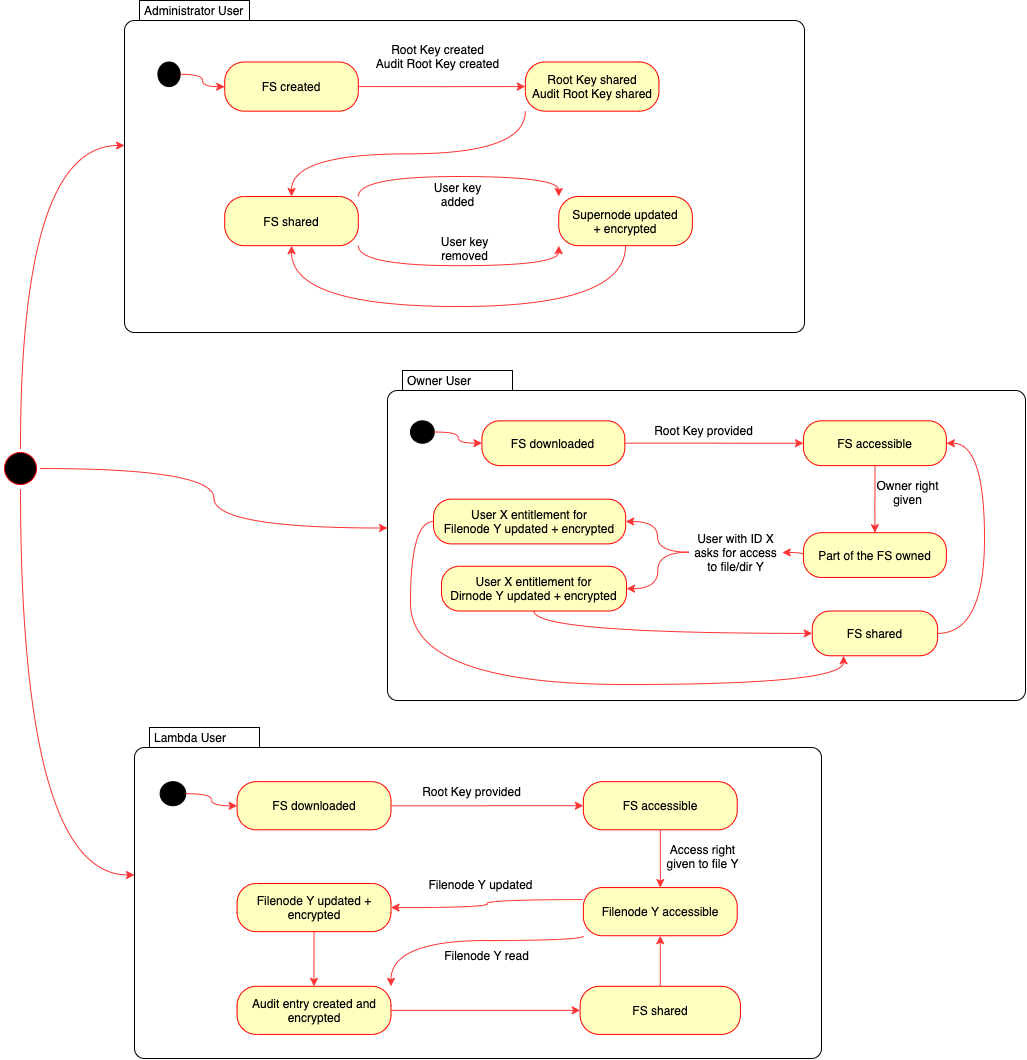

The diagram above was exported from draw.io. Its source (the exported page's mxGraphModel, read from the mxfile embedded in the PNG):
<mxGraphModel dx="2377" dy="1508" grid="0" gridSize="10" guides="1" tooltips="1" connect="1" arrows="1" fold="1" page="1" pageScale="1" pageWidth="1100" pageHeight="850" background="#ffffff" math="0" shadow="1">
  <root>
    <mxCell id="0" />
    <mxCell id="1" parent="0" />
    <mxCell id="iJI5K6WcUM4DCBe5EGDl-171" style="edgeStyle=orthogonalEdgeStyle;curved=1;rounded=0;orthogonalLoop=1;jettySize=auto;html=1;exitX=0.5;exitY=1;exitDx=0;exitDy=0;entryX=0;entryY=0;entryDx=0;entryDy=147.5;entryPerimeter=0;strokeColor=#FF3333;" parent="1" source="y4Ky8MLHEk6hgfkRz9Ze-16" target="iJI5K6WcUM4DCBe5EGDl-166" edge="1">
      <mxGeometry relative="1" as="geometry" />
    </mxCell>
    <mxCell id="iJI5K6WcUM4DCBe5EGDl-173" style="edgeStyle=orthogonalEdgeStyle;curved=1;rounded=0;orthogonalLoop=1;jettySize=auto;html=1;entryX=0;entryY=0;entryDx=0;entryDy=157.5;entryPerimeter=0;strokeColor=#FF3333;" parent="1" source="y4Ky8MLHEk6hgfkRz9Ze-16" target="iJI5K6WcUM4DCBe5EGDl-165" edge="1">
      <mxGeometry relative="1" as="geometry" />
    </mxCell>
    <mxCell id="iJI5K6WcUM4DCBe5EGDl-174" style="edgeStyle=orthogonalEdgeStyle;curved=1;rounded=0;orthogonalLoop=1;jettySize=auto;html=1;exitX=0.5;exitY=0;exitDx=0;exitDy=0;entryX=0;entryY=0;entryDx=0;entryDy=145;entryPerimeter=0;strokeColor=#FF3333;" parent="1" source="y4Ky8MLHEk6hgfkRz9Ze-16" target="iJI5K6WcUM4DCBe5EGDl-46" edge="1">
      <mxGeometry relative="1" as="geometry" />
    </mxCell>
    <mxCell id="y4Ky8MLHEk6hgfkRz9Ze-16" value="" style="ellipse;html=1;shape=startState;fillColor=#000000;strokeColor=#ff0000;" parent="1" vertex="1">
      <mxGeometry x="38" y="476" width="40" height="40" as="geometry" />
    </mxCell>
    <mxCell id="iJI5K6WcUM4DCBe5EGDl-54" style="edgeStyle=orthogonalEdgeStyle;curved=1;rounded=0;orthogonalLoop=1;jettySize=auto;html=1;exitX=0;exitY=0.5;exitDx=0;exitDy=0;entryX=0.5;entryY=1;entryDx=0;entryDy=0;strokeColor=#FF3333;" parent="1" edge="1">
      <mxGeometry relative="1" as="geometry">
        <Array as="points">
          <mxPoint x="620" y="479" />
          <mxPoint x="620" y="580" />
          <mxPoint x="990" y="580" />
        </Array>
        <mxPoint x="990" y="499" as="targetPoint" />
      </mxGeometry>
    </mxCell>
    <mxCell id="iJI5K6WcUM4DCBe5EGDl-168" value="" style="group" parent="1" vertex="1" connectable="0">
      <mxGeometry x="162" y="28" width="680" height="332" as="geometry" />
    </mxCell>
    <mxCell id="iJI5K6WcUM4DCBe5EGDl-46" value="Administrator User" style="shape=mxgraph.sysml.compState;html=1;align=left;verticalAlign=top;spacingTop=-3;spacingLeft=18;" parent="iJI5K6WcUM4DCBe5EGDl-168" vertex="1">
      <mxGeometry width="679.9999999999999" height="332" as="geometry" />
    </mxCell>
    <mxCell id="qlbVHtSXaVwO8HJlPoLZ-19" value="" style="shape=ellipse;html=1;fillColor=#000000;fontSize=18;fontColor=#ffffff;" parent="iJI5K6WcUM4DCBe5EGDl-168" vertex="1">
      <mxGeometry x="33.40350877192981" y="61.481481481481495" width="22.269005847953217" height="24.59259259259259" as="geometry" />
    </mxCell>
    <mxCell id="qlbVHtSXaVwO8HJlPoLZ-20" value="FS created" style="rounded=1;whiteSpace=wrap;html=1;arcSize=40;fontColor=#000000;fillColor=#ffffc0;strokeColor=#ff0000;" parent="iJI5K6WcUM4DCBe5EGDl-168" vertex="1">
      <mxGeometry x="100.2105263157895" y="61.481481481481495" width="133.6140350877193" height="49.18518518518518" as="geometry" />
    </mxCell>
    <mxCell id="qlbVHtSXaVwO8HJlPoLZ-21" style="edgeStyle=orthogonalEdgeStyle;curved=1;rounded=0;orthogonalLoop=1;jettySize=auto;html=1;exitX=1;exitY=0.5;exitDx=0;exitDy=0;strokeColor=#FF3333;" parent="iJI5K6WcUM4DCBe5EGDl-168" source="qlbVHtSXaVwO8HJlPoLZ-19" target="qlbVHtSXaVwO8HJlPoLZ-20" edge="1">
      <mxGeometry relative="1" as="geometry" />
    </mxCell>
    <mxCell id="qlbVHtSXaVwO8HJlPoLZ-22" value="Root Key shared&lt;br&gt;Audit Root Key shared" style="rounded=1;whiteSpace=wrap;html=1;arcSize=40;fontColor=#000000;fillColor=#ffffc0;strokeColor=#ff0000;" parent="iJI5K6WcUM4DCBe5EGDl-168" vertex="1">
      <mxGeometry x="400.842105263158" y="61.481481481481495" width="133.6140350877193" height="49.18518518518518" as="geometry" />
    </mxCell>
    <mxCell id="iJI5K6WcUM4DCBe5EGDl-20" style="edgeStyle=orthogonalEdgeStyle;curved=1;rounded=0;orthogonalLoop=1;jettySize=auto;html=1;exitX=1;exitY=0.5;exitDx=0;exitDy=0;strokeColor=#FF3333;entryX=0;entryY=0.5;entryDx=0;entryDy=0;" parent="iJI5K6WcUM4DCBe5EGDl-168" source="qlbVHtSXaVwO8HJlPoLZ-20" target="qlbVHtSXaVwO8HJlPoLZ-22" edge="1">
      <mxGeometry relative="1" as="geometry">
        <Array as="points">
          <mxPoint x="317.33333333333337" y="86.07407407407409" />
          <mxPoint x="317.33333333333337" y="86.07407407407409" />
        </Array>
      </mxGeometry>
    </mxCell>
    <mxCell id="iJI5K6WcUM4DCBe5EGDl-30" style="edgeStyle=orthogonalEdgeStyle;curved=1;rounded=0;orthogonalLoop=1;jettySize=auto;html=1;exitX=0;exitY=1;exitDx=0;exitDy=0;entryX=0.5;entryY=0;entryDx=0;entryDy=0;strokeColor=#FF3333;" parent="iJI5K6WcUM4DCBe5EGDl-168" source="qlbVHtSXaVwO8HJlPoLZ-22" target="pnd5xzlqyRYVU9Jb4RsF-1" edge="1">
      <mxGeometry relative="1" as="geometry">
        <mxPoint x="244.95906432748507" y="159.85185185185173" as="targetPoint" />
      </mxGeometry>
    </mxCell>
    <mxCell id="pnd5xzlqyRYVU9Jb4RsF-7" style="edgeStyle=orthogonalEdgeStyle;curved=1;rounded=0;orthogonalLoop=1;jettySize=auto;html=1;exitX=0.5;exitY=1;exitDx=0;exitDy=0;entryX=0.5;entryY=1;entryDx=0;entryDy=0;fillColor=#f8cecc;strokeColor=#FF3333;" parent="iJI5K6WcUM4DCBe5EGDl-168" source="iJI5K6WcUM4DCBe5EGDl-7" target="pnd5xzlqyRYVU9Jb4RsF-1" edge="1">
      <mxGeometry relative="1" as="geometry">
        <Array as="points">
          <mxPoint x="501" y="306" />
          <mxPoint x="167" y="306" />
        </Array>
      </mxGeometry>
    </mxCell>
    <mxCell id="iJI5K6WcUM4DCBe5EGDl-7" value="Supernode updated&lt;br&gt;+ encrypted" style="rounded=1;whiteSpace=wrap;html=1;arcSize=40;fontColor=#000000;fillColor=#ffffc0;strokeColor=#ff0000;" parent="iJI5K6WcUM4DCBe5EGDl-168" vertex="1">
      <mxGeometry x="434.2456140350877" y="196.00222222222223" width="133.6140350877193" height="49.18518518518518" as="geometry" />
    </mxCell>
    <mxCell id="iJI5K6WcUM4DCBe5EGDl-14" value="Root Key created&lt;br&gt;Audit Root Key created" style="text;html=1;align=center;verticalAlign=middle;resizable=0;points=[];autosize=1;" parent="iJI5K6WcUM4DCBe5EGDl-168" vertex="1">
      <mxGeometry x="243.36047953216374" y="40.99888888888889" width="140" height="30" as="geometry" />
    </mxCell>
    <mxCell id="iJI5K6WcUM4DCBe5EGDl-21" value="User key&lt;br&gt;added" style="text;html=1;align=center;verticalAlign=middle;resizable=0;points=[];autosize=1;" parent="iJI5K6WcUM4DCBe5EGDl-168" vertex="1">
      <mxGeometry x="304.99257309941515" y="178.00037037037038" width="57" height="32" as="geometry" />
    </mxCell>
    <mxCell id="iJI5K6WcUM4DCBe5EGDl-43" value="User key&lt;br&gt;removed" style="text;html=1;align=center;verticalAlign=middle;resizable=0;points=[];autosize=1;" parent="iJI5K6WcUM4DCBe5EGDl-168" vertex="1">
      <mxGeometry x="309.9956140350877" y="233" width="60" height="30" as="geometry" />
    </mxCell>
    <mxCell id="pnd5xzlqyRYVU9Jb4RsF-5" style="edgeStyle=orthogonalEdgeStyle;curved=1;rounded=0;orthogonalLoop=1;jettySize=auto;html=1;exitX=1;exitY=0;exitDx=0;exitDy=0;entryX=0;entryY=0;entryDx=0;entryDy=0;fillColor=#f8cecc;strokeColor=#FF3333;" parent="iJI5K6WcUM4DCBe5EGDl-168" source="pnd5xzlqyRYVU9Jb4RsF-1" target="iJI5K6WcUM4DCBe5EGDl-7" edge="1">
      <mxGeometry relative="1" as="geometry" />
    </mxCell>
    <mxCell id="pnd5xzlqyRYVU9Jb4RsF-6" style="edgeStyle=orthogonalEdgeStyle;curved=1;rounded=0;orthogonalLoop=1;jettySize=auto;html=1;exitX=1;exitY=1;exitDx=0;exitDy=0;entryX=0;entryY=1;entryDx=0;entryDy=0;fillColor=#f8cecc;strokeColor=#FF3333;" parent="iJI5K6WcUM4DCBe5EGDl-168" source="pnd5xzlqyRYVU9Jb4RsF-1" target="iJI5K6WcUM4DCBe5EGDl-7" edge="1">
      <mxGeometry relative="1" as="geometry" />
    </mxCell>
    <mxCell id="pnd5xzlqyRYVU9Jb4RsF-1" value="FS shared" style="rounded=1;whiteSpace=wrap;html=1;arcSize=40;fontColor=#000000;fillColor=#ffffc0;strokeColor=#ff0000;" parent="iJI5K6WcUM4DCBe5EGDl-168" vertex="1">
      <mxGeometry x="100.2121052631579" y="196.0014814814815" width="133.6140350877193" height="49.18518518518518" as="geometry" />
    </mxCell>
    <mxCell id="iJI5K6WcUM4DCBe5EGDl-169" value="" style="group" parent="1" vertex="1" connectable="0">
      <mxGeometry x="425" y="398" width="638" height="330" as="geometry" />
    </mxCell>
    <mxCell id="iJI5K6WcUM4DCBe5EGDl-165" value="Owner User" style="shape=mxgraph.sysml.compState;html=1;align=left;verticalAlign=top;spacingTop=-3;spacingLeft=18;" parent="iJI5K6WcUM4DCBe5EGDl-169" vertex="1">
      <mxGeometry width="638" height="330" as="geometry" />
    </mxCell>
    <mxCell id="iJI5K6WcUM4DCBe5EGDl-107" value="" style="shape=ellipse;html=1;fillColor=#000000;fontSize=18;fontColor=#ffffff;" parent="iJI5K6WcUM4DCBe5EGDl-169" vertex="1">
      <mxGeometry x="22.96799999999996" y="50.33898305084745" width="23.818666666666665" height="22.3728813559322" as="geometry" />
    </mxCell>
    <mxCell id="iJI5K6WcUM4DCBe5EGDl-108" value="FS downloaded" style="rounded=1;whiteSpace=wrap;html=1;arcSize=40;fontColor=#000000;fillColor=#ffffc0;strokeColor=#ff0000;" parent="iJI5K6WcUM4DCBe5EGDl-169" vertex="1">
      <mxGeometry x="94.424" y="50.33898305084745" width="142.912" height="44.7457627118644" as="geometry" />
    </mxCell>
    <mxCell id="iJI5K6WcUM4DCBe5EGDl-109" style="edgeStyle=orthogonalEdgeStyle;curved=1;rounded=0;orthogonalLoop=1;jettySize=auto;html=1;exitX=1;exitY=0.5;exitDx=0;exitDy=0;strokeColor=#FF3333;" parent="iJI5K6WcUM4DCBe5EGDl-169" source="iJI5K6WcUM4DCBe5EGDl-107" target="iJI5K6WcUM4DCBe5EGDl-108" edge="1">
      <mxGeometry relative="1" as="geometry" />
    </mxCell>
    <mxCell id="iJI5K6WcUM4DCBe5EGDl-110" value="FS accessible" style="rounded=1;whiteSpace=wrap;html=1;arcSize=40;fontColor=#000000;fillColor=#ffffc0;strokeColor=#ff0000;" parent="iJI5K6WcUM4DCBe5EGDl-169" vertex="1">
      <mxGeometry x="415.976" y="50.33898305084745" width="142.912" height="44.7457627118644" as="geometry" />
    </mxCell>
    <mxCell id="iJI5K6WcUM4DCBe5EGDl-111" style="edgeStyle=orthogonalEdgeStyle;curved=1;rounded=0;orthogonalLoop=1;jettySize=auto;html=1;entryX=0;entryY=0.5;entryDx=0;entryDy=0;strokeColor=#FF3333;" parent="iJI5K6WcUM4DCBe5EGDl-169" source="iJI5K6WcUM4DCBe5EGDl-108" target="iJI5K6WcUM4DCBe5EGDl-110" edge="1">
      <mxGeometry relative="1" as="geometry" />
    </mxCell>
    <mxCell id="iJI5K6WcUM4DCBe5EGDl-175" style="edgeStyle=orthogonalEdgeStyle;curved=1;rounded=0;orthogonalLoop=1;jettySize=auto;html=1;exitX=0;exitY=0.5;exitDx=0;exitDy=0;strokeColor=#FF3333;" parent="iJI5K6WcUM4DCBe5EGDl-169" source="iJI5K6WcUM4DCBe5EGDl-112" target="iJI5K6WcUM4DCBe5EGDl-126" edge="1">
      <mxGeometry relative="1" as="geometry">
        <Array as="points">
          <mxPoint x="416" y="182" />
        </Array>
      </mxGeometry>
    </mxCell>
    <mxCell id="iJI5K6WcUM4DCBe5EGDl-112" value="Part of the FS owned" style="rounded=1;whiteSpace=wrap;html=1;arcSize=40;fontColor=#000000;fillColor=#ffffc0;strokeColor=#ff0000;" parent="iJI5K6WcUM4DCBe5EGDl-169" vertex="1">
      <mxGeometry x="415.976" y="162.20338983050846" width="142.912" height="44.7457627118644" as="geometry" />
    </mxCell>
    <mxCell id="iJI5K6WcUM4DCBe5EGDl-124" value="User X entitlement for&lt;br&gt;Filenode Y updated + encrypted" style="rounded=1;whiteSpace=wrap;html=1;arcSize=40;fontColor=#000000;fillColor=#ffffc0;strokeColor=#ff0000;" parent="iJI5K6WcUM4DCBe5EGDl-169" vertex="1">
      <mxGeometry x="46" y="128.64" width="192.19" height="44.75" as="geometry" />
    </mxCell>
    <mxCell id="iJI5K6WcUM4DCBe5EGDl-113" style="edgeStyle=orthogonalEdgeStyle;curved=1;rounded=0;orthogonalLoop=1;jettySize=auto;html=1;entryX=0.5;entryY=0;entryDx=0;entryDy=0;strokeColor=#FF3333;" parent="iJI5K6WcUM4DCBe5EGDl-169" source="iJI5K6WcUM4DCBe5EGDl-110" target="iJI5K6WcUM4DCBe5EGDl-112" edge="1">
      <mxGeometry relative="1" as="geometry" />
    </mxCell>
    <mxCell id="iJI5K6WcUM4DCBe5EGDl-118" value="Root Key provided" style="text;html=1;align=center;verticalAlign=middle;resizable=0;points=[];autosize=1;" parent="iJI5K6WcUM4DCBe5EGDl-169" vertex="1">
      <mxGeometry x="261.1546666666668" y="50.33898305084745" width="110" height="20" as="geometry" />
    </mxCell>
    <mxCell id="iJI5K6WcUM4DCBe5EGDl-119" value="Owner right&lt;br&gt;given" style="text;html=1;align=center;verticalAlign=middle;resizable=0;points=[];autosize=1;" parent="iJI5K6WcUM4DCBe5EGDl-169" vertex="1">
      <mxGeometry x="479.5633333333333" y="107.38983050847457" width="80" height="30" as="geometry" />
    </mxCell>
    <mxCell id="iJI5K6WcUM4DCBe5EGDl-132" style="edgeStyle=orthogonalEdgeStyle;curved=1;rounded=0;orthogonalLoop=1;jettySize=auto;html=1;entryX=1;entryY=0.5;entryDx=0;entryDy=0;strokeColor=#FF3333;" parent="iJI5K6WcUM4DCBe5EGDl-169" source="iJI5K6WcUM4DCBe5EGDl-126" target="iJI5K6WcUM4DCBe5EGDl-124" edge="1">
      <mxGeometry relative="1" as="geometry" />
    </mxCell>
    <mxCell id="iJI5K6WcUM4DCBe5EGDl-126" value="User with ID X&lt;br&gt;asks for access&lt;br&gt;to file/dir Y" style="text;html=1;align=center;verticalAlign=middle;resizable=0;points=[];autosize=1;" parent="iJI5K6WcUM4DCBe5EGDl-169" vertex="1">
      <mxGeometry x="301.7333333333333" y="158.6101694915254" width="93" height="46" as="geometry" />
    </mxCell>
    <mxCell id="pnd5xzlqyRYVU9Jb4RsF-15" style="edgeStyle=orthogonalEdgeStyle;curved=1;rounded=0;orthogonalLoop=1;jettySize=auto;html=1;exitX=0.5;exitY=1;exitDx=0;exitDy=0;entryX=0;entryY=0.5;entryDx=0;entryDy=0;strokeColor=#FF3333;" parent="iJI5K6WcUM4DCBe5EGDl-169" source="iJI5K6WcUM4DCBe5EGDl-127" target="iJI5K6WcUM4DCBe5EGDl-134" edge="1">
      <mxGeometry relative="1" as="geometry" />
    </mxCell>
    <mxCell id="iJI5K6WcUM4DCBe5EGDl-127" value="User X entitlement for&lt;br&gt;Dirnode Y updated + encrypted" style="rounded=1;whiteSpace=wrap;html=1;arcSize=40;fontColor=#000000;fillColor=#ffffc0;strokeColor=#ff0000;" parent="iJI5K6WcUM4DCBe5EGDl-169" vertex="1">
      <mxGeometry x="54" y="195.76" width="185.04" height="44.75" as="geometry" />
    </mxCell>
    <mxCell id="iJI5K6WcUM4DCBe5EGDl-131" style="edgeStyle=orthogonalEdgeStyle;curved=1;rounded=0;orthogonalLoop=1;jettySize=auto;html=1;entryX=1;entryY=0.5;entryDx=0;entryDy=0;strokeColor=#FF3333;" parent="iJI5K6WcUM4DCBe5EGDl-169" source="iJI5K6WcUM4DCBe5EGDl-126" target="iJI5K6WcUM4DCBe5EGDl-127" edge="1">
      <mxGeometry relative="1" as="geometry" />
    </mxCell>
    <mxCell id="iJI5K6WcUM4DCBe5EGDl-136" style="edgeStyle=orthogonalEdgeStyle;curved=1;rounded=0;orthogonalLoop=1;jettySize=auto;html=1;exitX=1;exitY=0.5;exitDx=0;exitDy=0;entryX=1;entryY=0.5;entryDx=0;entryDy=0;strokeColor=#FF3333;" parent="iJI5K6WcUM4DCBe5EGDl-169" source="iJI5K6WcUM4DCBe5EGDl-134" target="iJI5K6WcUM4DCBe5EGDl-110" edge="1">
      <mxGeometry relative="1" as="geometry">
        <Array as="points">
          <mxPoint x="597" y="263" />
          <mxPoint x="597" y="73" />
        </Array>
      </mxGeometry>
    </mxCell>
    <mxCell id="iJI5K6WcUM4DCBe5EGDl-134" value="FS shared" style="rounded=1;whiteSpace=wrap;html=1;arcSize=40;fontColor=#000000;fillColor=#ffffc0;strokeColor=#ff0000;" parent="iJI5K6WcUM4DCBe5EGDl-169" vertex="1">
      <mxGeometry x="424.75414385964905" y="240.50847457627117" width="125.36140350877191" height="44.7457627118644" as="geometry" />
    </mxCell>
    <mxCell id="iJI5K6WcUM4DCBe5EGDl-140" style="edgeStyle=orthogonalEdgeStyle;curved=1;rounded=0;orthogonalLoop=1;jettySize=auto;html=1;exitX=0;exitY=0.5;exitDx=0;exitDy=0;entryX=0.25;entryY=1;entryDx=0;entryDy=0;strokeColor=#FF3333;" parent="iJI5K6WcUM4DCBe5EGDl-169" source="iJI5K6WcUM4DCBe5EGDl-124" target="iJI5K6WcUM4DCBe5EGDl-134" edge="1">
      <mxGeometry relative="1" as="geometry">
        <Array as="points">
          <mxPoint x="23" y="151" />
          <mxPoint x="23" y="314" />
          <mxPoint x="456" y="314" />
        </Array>
      </mxGeometry>
    </mxCell>
    <mxCell id="iJI5K6WcUM4DCBe5EGDl-170" value="" style="group" parent="1" vertex="1" connectable="0">
      <mxGeometry x="172" y="755" width="687" height="331" as="geometry" />
    </mxCell>
    <mxCell id="iJI5K6WcUM4DCBe5EGDl-166" value="Lambda User" style="shape=mxgraph.sysml.compState;html=1;align=left;verticalAlign=top;spacingTop=-3;spacingLeft=18;" parent="iJI5K6WcUM4DCBe5EGDl-170" vertex="1">
      <mxGeometry width="687" height="331" as="geometry" />
    </mxCell>
    <mxCell id="y4Ky8MLHEk6hgfkRz9Ze-58" value="" style="shape=ellipse;html=1;fillColor=#000000;fontSize=18;fontColor=#ffffff;" parent="iJI5K6WcUM4DCBe5EGDl-170" vertex="1">
      <mxGeometry x="25.64799999999997" y="54.16363636363636" width="25.648" height="24.07272727272727" as="geometry" />
    </mxCell>
    <mxCell id="y4Ky8MLHEk6hgfkRz9Ze-59" value="FS downloaded" style="rounded=1;whiteSpace=wrap;html=1;arcSize=40;fontColor=#000000;fillColor=#ffffc0;strokeColor=#ff0000;" parent="iJI5K6WcUM4DCBe5EGDl-170" vertex="1">
      <mxGeometry x="102.59200000000003" y="54.16363636363636" width="153.888" height="48.14545454545454" as="geometry" />
    </mxCell>
    <mxCell id="y4Ky8MLHEk6hgfkRz9Ze-63" style="edgeStyle=orthogonalEdgeStyle;curved=1;rounded=0;orthogonalLoop=1;jettySize=auto;html=1;exitX=1;exitY=0.5;exitDx=0;exitDy=0;strokeColor=#FF3333;" parent="iJI5K6WcUM4DCBe5EGDl-170" source="y4Ky8MLHEk6hgfkRz9Ze-58" target="y4Ky8MLHEk6hgfkRz9Ze-59" edge="1">
      <mxGeometry relative="1" as="geometry" />
    </mxCell>
    <mxCell id="y4Ky8MLHEk6hgfkRz9Ze-64" value="FS accessible" style="rounded=1;whiteSpace=wrap;html=1;arcSize=40;fontColor=#000000;fillColor=#ffffc0;strokeColor=#ff0000;" parent="iJI5K6WcUM4DCBe5EGDl-170" vertex="1">
      <mxGeometry x="448.84" y="54.16363636363636" width="153.888" height="48.14545454545454" as="geometry" />
    </mxCell>
    <mxCell id="y4Ky8MLHEk6hgfkRz9Ze-67" style="edgeStyle=orthogonalEdgeStyle;curved=1;rounded=0;orthogonalLoop=1;jettySize=auto;html=1;entryX=0;entryY=0.5;entryDx=0;entryDy=0;strokeColor=#FF3333;" parent="iJI5K6WcUM4DCBe5EGDl-170" source="y4Ky8MLHEk6hgfkRz9Ze-59" target="y4Ky8MLHEk6hgfkRz9Ze-64" edge="1">
      <mxGeometry relative="1" as="geometry" />
    </mxCell>
    <mxCell id="pnd5xzlqyRYVU9Jb4RsF-10" style="edgeStyle=orthogonalEdgeStyle;curved=1;rounded=0;orthogonalLoop=1;jettySize=auto;html=1;entryX=1;entryY=0;entryDx=0;entryDy=0;strokeColor=#FF3333;exitX=0;exitY=1;exitDx=0;exitDy=0;" parent="iJI5K6WcUM4DCBe5EGDl-170" source="y4Ky8MLHEk6hgfkRz9Ze-65" target="y4Ky8MLHEk6hgfkRz9Ze-68" edge="1">
      <mxGeometry relative="1" as="geometry">
        <mxPoint x="449" y="204" as="sourcePoint" />
        <Array as="points">
          <mxPoint x="449" y="213" />
          <mxPoint x="256" y="213" />
        </Array>
      </mxGeometry>
    </mxCell>
    <mxCell id="pnd5xzlqyRYVU9Jb4RsF-13" style="edgeStyle=orthogonalEdgeStyle;curved=1;rounded=0;orthogonalLoop=1;jettySize=auto;html=1;exitX=0;exitY=0.25;exitDx=0;exitDy=0;entryX=1;entryY=0.5;entryDx=0;entryDy=0;strokeColor=#FF3333;" parent="iJI5K6WcUM4DCBe5EGDl-170" source="y4Ky8MLHEk6hgfkRz9Ze-65" target="pnd5xzlqyRYVU9Jb4RsF-8" edge="1">
      <mxGeometry relative="1" as="geometry" />
    </mxCell>
    <mxCell id="y4Ky8MLHEk6hgfkRz9Ze-65" value="Filenode Y accessible" style="rounded=1;whiteSpace=wrap;html=1;arcSize=40;fontColor=#000000;fillColor=#ffffc0;strokeColor=#ff0000;" parent="iJI5K6WcUM4DCBe5EGDl-170" vertex="1">
      <mxGeometry x="448.84" y="160.08363636363634" width="153.888" height="48.14545454545454" as="geometry" />
    </mxCell>
    <mxCell id="y4Ky8MLHEk6hgfkRz9Ze-66" style="edgeStyle=orthogonalEdgeStyle;curved=1;rounded=0;orthogonalLoop=1;jettySize=auto;html=1;entryX=0.5;entryY=0;entryDx=0;entryDy=0;strokeColor=#FF3333;" parent="iJI5K6WcUM4DCBe5EGDl-170" source="y4Ky8MLHEk6hgfkRz9Ze-64" target="y4Ky8MLHEk6hgfkRz9Ze-65" edge="1">
      <mxGeometry relative="1" as="geometry" />
    </mxCell>
    <mxCell id="pnd5xzlqyRYVU9Jb4RsF-17" style="edgeStyle=orthogonalEdgeStyle;curved=1;rounded=0;orthogonalLoop=1;jettySize=auto;html=1;exitX=1;exitY=0.5;exitDx=0;exitDy=0;entryX=0;entryY=0.5;entryDx=0;entryDy=0;strokeColor=#FF3333;" parent="iJI5K6WcUM4DCBe5EGDl-170" source="y4Ky8MLHEk6hgfkRz9Ze-68" target="iJI5K6WcUM4DCBe5EGDl-161" edge="1">
      <mxGeometry relative="1" as="geometry" />
    </mxCell>
    <mxCell id="y4Ky8MLHEk6hgfkRz9Ze-68" value="Audit entry created and encrypted" style="rounded=1;whiteSpace=wrap;html=1;arcSize=40;fontColor=#000000;fillColor=#ffffc0;strokeColor=#ff0000;" parent="iJI5K6WcUM4DCBe5EGDl-170" vertex="1">
      <mxGeometry x="102.594" y="258.78363636363633" width="153.888" height="48.14545454545454" as="geometry" />
    </mxCell>
    <mxCell id="y4Ky8MLHEk6hgfkRz9Ze-74" value="Root Key provided" style="text;html=1;align=center;verticalAlign=middle;resizable=0;points=[];autosize=1;" parent="iJI5K6WcUM4DCBe5EGDl-170" vertex="1">
      <mxGeometry x="282.1280000000001" y="54.16363636363636" width="110" height="20" as="geometry" />
    </mxCell>
    <mxCell id="y4Ky8MLHEk6hgfkRz9Ze-75" value="Access right&lt;br&gt;given to file Y" style="text;html=1;align=center;verticalAlign=middle;resizable=0;points=[];autosize=1;" parent="iJI5K6WcUM4DCBe5EGDl-170" vertex="1">
      <mxGeometry x="526.90225" y="113.34545454545453" width="82" height="32" as="geometry" />
    </mxCell>
    <mxCell id="iJI5K6WcUM4DCBe5EGDl-167" style="edgeStyle=orthogonalEdgeStyle;curved=1;rounded=0;orthogonalLoop=1;jettySize=auto;html=1;exitX=0.5;exitY=0;exitDx=0;exitDy=0;entryX=0.5;entryY=1;entryDx=0;entryDy=0;strokeColor=#FF3333;" parent="iJI5K6WcUM4DCBe5EGDl-170" source="iJI5K6WcUM4DCBe5EGDl-161" target="y4Ky8MLHEk6hgfkRz9Ze-65" edge="1">
      <mxGeometry relative="1" as="geometry" />
    </mxCell>
    <mxCell id="iJI5K6WcUM4DCBe5EGDl-161" value="FS shared" style="rounded=1;whiteSpace=wrap;html=1;arcSize=40;fontColor=#000000;fillColor=#ffffc0;strokeColor=#ff0000;" parent="iJI5K6WcUM4DCBe5EGDl-170" vertex="1">
      <mxGeometry x="445.63400000000007" y="258.78181818181815" width="160.29999999999998" height="48.14545454545454" as="geometry" />
    </mxCell>
    <mxCell id="pnd5xzlqyRYVU9Jb4RsF-12" style="edgeStyle=orthogonalEdgeStyle;curved=1;rounded=0;orthogonalLoop=1;jettySize=auto;html=1;exitX=0.5;exitY=1;exitDx=0;exitDy=0;strokeColor=#FF3333;" parent="iJI5K6WcUM4DCBe5EGDl-170" source="pnd5xzlqyRYVU9Jb4RsF-8" target="y4Ky8MLHEk6hgfkRz9Ze-68" edge="1">
      <mxGeometry relative="1" as="geometry" />
    </mxCell>
    <mxCell id="pnd5xzlqyRYVU9Jb4RsF-8" value="Filenode Y updated + encrypted" style="rounded=1;whiteSpace=wrap;html=1;arcSize=40;fontColor=#000000;fillColor=#ffffc0;strokeColor=#ff0000;" parent="iJI5K6WcUM4DCBe5EGDl-170" vertex="1">
      <mxGeometry x="102.58999999999992" y="156.00363636363625" width="153.888" height="48.14545454545454" as="geometry" />
    </mxCell>
    <mxCell id="pnd5xzlqyRYVU9Jb4RsF-14" value="Filenode Y updated" style="text;html=1;align=center;verticalAlign=middle;resizable=0;points=[];autosize=1;" parent="iJI5K6WcUM4DCBe5EGDl-170" vertex="1">
      <mxGeometry x="289.00225" y="147.99545454545455" width="114" height="18" as="geometry" />
    </mxCell>
    <mxCell id="pnd5xzlqyRYVU9Jb4RsF-16" value="Filenode Y read" style="text;html=1;align=center;verticalAlign=middle;resizable=0;points=[];autosize=1;" parent="iJI5K6WcUM4DCBe5EGDl-170" vertex="1">
      <mxGeometry x="305.00225" y="218.99545454545455" width="94" height="18" as="geometry" />
    </mxCell>
  </root>
</mxGraphModel>